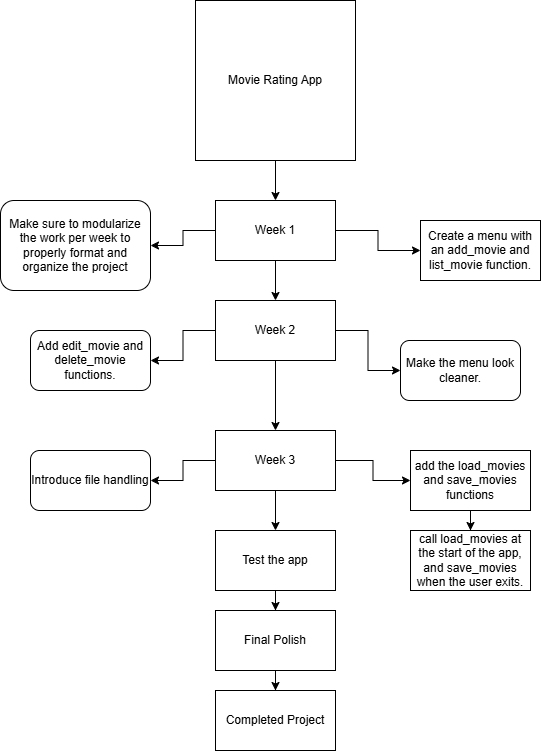

The diagram above was exported from draw.io. Its source (the exported page's mxGraphModel, read from the mxfile embedded in the PNG):
<mxGraphModel dx="2066" dy="1109" grid="1" gridSize="10" guides="1" tooltips="1" connect="1" arrows="1" fold="1" page="1" pageScale="1" pageWidth="850" pageHeight="1100" math="0" shadow="0">
  <root>
    <mxCell id="0" />
    <mxCell id="1" parent="0" />
    <mxCell id="v8XyfUuHhC3--_uxYwLa-2" style="edgeStyle=orthogonalEdgeStyle;rounded=0;orthogonalLoop=1;jettySize=auto;html=1;" edge="1" parent="1" source="v8XyfUuHhC3--_uxYwLa-1" target="v8XyfUuHhC3--_uxYwLa-3">
      <mxGeometry relative="1" as="geometry">
        <mxPoint x="425" y="280" as="targetPoint" />
      </mxGeometry>
    </mxCell>
    <mxCell id="v8XyfUuHhC3--_uxYwLa-1" value="Movie Rating App" style="whiteSpace=wrap;html=1;aspect=fixed;" vertex="1" parent="1">
      <mxGeometry x="345" y="50" width="160" height="160" as="geometry" />
    </mxCell>
    <mxCell id="v8XyfUuHhC3--_uxYwLa-4" style="edgeStyle=orthogonalEdgeStyle;rounded=0;orthogonalLoop=1;jettySize=auto;html=1;" edge="1" parent="1" source="v8XyfUuHhC3--_uxYwLa-3" target="v8XyfUuHhC3--_uxYwLa-5">
      <mxGeometry relative="1" as="geometry">
        <mxPoint x="425" y="350" as="targetPoint" />
      </mxGeometry>
    </mxCell>
    <mxCell id="v8XyfUuHhC3--_uxYwLa-6" style="edgeStyle=orthogonalEdgeStyle;rounded=0;orthogonalLoop=1;jettySize=auto;html=1;" edge="1" parent="1" source="v8XyfUuHhC3--_uxYwLa-3" target="v8XyfUuHhC3--_uxYwLa-7">
      <mxGeometry relative="1" as="geometry">
        <mxPoint x="425" y="350" as="targetPoint" />
      </mxGeometry>
    </mxCell>
    <mxCell id="v8XyfUuHhC3--_uxYwLa-12" style="edgeStyle=orthogonalEdgeStyle;rounded=0;orthogonalLoop=1;jettySize=auto;html=1;" edge="1" parent="1" source="v8XyfUuHhC3--_uxYwLa-3" target="v8XyfUuHhC3--_uxYwLa-13">
      <mxGeometry relative="1" as="geometry">
        <mxPoint x="170" y="240" as="targetPoint" />
      </mxGeometry>
    </mxCell>
    <mxCell id="v8XyfUuHhC3--_uxYwLa-3" value="Week 1" style="rounded=0;whiteSpace=wrap;html=1;" vertex="1" parent="1">
      <mxGeometry x="365" y="250" width="120" height="60" as="geometry" />
    </mxCell>
    <mxCell id="v8XyfUuHhC3--_uxYwLa-5" value="Create a menu with an add_movie and list_movie function." style="rounded=0;whiteSpace=wrap;html=1;" vertex="1" parent="1">
      <mxGeometry x="570" y="270" width="120" height="60" as="geometry" />
    </mxCell>
    <mxCell id="v8XyfUuHhC3--_uxYwLa-8" style="edgeStyle=orthogonalEdgeStyle;rounded=0;orthogonalLoop=1;jettySize=auto;html=1;" edge="1" parent="1" source="v8XyfUuHhC3--_uxYwLa-7" target="v8XyfUuHhC3--_uxYwLa-9">
      <mxGeometry relative="1" as="geometry">
        <mxPoint x="310" y="350" as="targetPoint" />
      </mxGeometry>
    </mxCell>
    <mxCell id="v8XyfUuHhC3--_uxYwLa-10" style="edgeStyle=orthogonalEdgeStyle;rounded=0;orthogonalLoop=1;jettySize=auto;html=1;" edge="1" parent="1" source="v8XyfUuHhC3--_uxYwLa-7" target="v8XyfUuHhC3--_uxYwLa-11">
      <mxGeometry relative="1" as="geometry">
        <mxPoint x="520" y="350" as="targetPoint" />
      </mxGeometry>
    </mxCell>
    <mxCell id="v8XyfUuHhC3--_uxYwLa-14" style="edgeStyle=orthogonalEdgeStyle;rounded=0;orthogonalLoop=1;jettySize=auto;html=1;" edge="1" parent="1" source="v8XyfUuHhC3--_uxYwLa-7" target="v8XyfUuHhC3--_uxYwLa-15">
      <mxGeometry relative="1" as="geometry">
        <mxPoint x="425" y="430" as="targetPoint" />
      </mxGeometry>
    </mxCell>
    <mxCell id="v8XyfUuHhC3--_uxYwLa-7" value="Week 2" style="rounded=0;whiteSpace=wrap;html=1;" vertex="1" parent="1">
      <mxGeometry x="365" y="350" width="120" height="60" as="geometry" />
    </mxCell>
    <mxCell id="v8XyfUuHhC3--_uxYwLa-9" value="Add edit_movie and delete_movie functions." style="rounded=1;whiteSpace=wrap;html=1;" vertex="1" parent="1">
      <mxGeometry x="180" y="380" width="120" height="60" as="geometry" />
    </mxCell>
    <mxCell id="v8XyfUuHhC3--_uxYwLa-11" value="Make the menu look cleaner." style="rounded=1;whiteSpace=wrap;html=1;" vertex="1" parent="1">
      <mxGeometry x="550" y="390" width="120" height="60" as="geometry" />
    </mxCell>
    <mxCell id="v8XyfUuHhC3--_uxYwLa-13" value="Make sure to modularize the work per week to properly format and organize the project" style="rounded=1;whiteSpace=wrap;html=1;" vertex="1" parent="1">
      <mxGeometry x="150" y="250" width="150" height="90" as="geometry" />
    </mxCell>
    <mxCell id="v8XyfUuHhC3--_uxYwLa-16" style="edgeStyle=orthogonalEdgeStyle;rounded=0;orthogonalLoop=1;jettySize=auto;html=1;" edge="1" parent="1" source="v8XyfUuHhC3--_uxYwLa-15" target="v8XyfUuHhC3--_uxYwLa-17">
      <mxGeometry relative="1" as="geometry">
        <mxPoint x="290" y="530" as="targetPoint" />
      </mxGeometry>
    </mxCell>
    <mxCell id="v8XyfUuHhC3--_uxYwLa-18" style="edgeStyle=orthogonalEdgeStyle;rounded=0;orthogonalLoop=1;jettySize=auto;html=1;" edge="1" parent="1" source="v8XyfUuHhC3--_uxYwLa-15" target="v8XyfUuHhC3--_uxYwLa-19">
      <mxGeometry relative="1" as="geometry">
        <mxPoint x="540" y="530" as="targetPoint" />
      </mxGeometry>
    </mxCell>
    <mxCell id="v8XyfUuHhC3--_uxYwLa-22" style="edgeStyle=orthogonalEdgeStyle;rounded=0;orthogonalLoop=1;jettySize=auto;html=1;" edge="1" parent="1" source="v8XyfUuHhC3--_uxYwLa-15" target="v8XyfUuHhC3--_uxYwLa-23">
      <mxGeometry relative="1" as="geometry">
        <mxPoint x="425" y="610" as="targetPoint" />
      </mxGeometry>
    </mxCell>
    <mxCell id="v8XyfUuHhC3--_uxYwLa-15" value="Week 3" style="rounded=0;whiteSpace=wrap;html=1;" vertex="1" parent="1">
      <mxGeometry x="365" y="480" width="120" height="60" as="geometry" />
    </mxCell>
    <mxCell id="v8XyfUuHhC3--_uxYwLa-17" value="Introduce file handling" style="rounded=1;whiteSpace=wrap;html=1;" vertex="1" parent="1">
      <mxGeometry x="180" y="500" width="120" height="60" as="geometry" />
    </mxCell>
    <mxCell id="v8XyfUuHhC3--_uxYwLa-20" style="edgeStyle=orthogonalEdgeStyle;rounded=0;orthogonalLoop=1;jettySize=auto;html=1;" edge="1" parent="1" source="v8XyfUuHhC3--_uxYwLa-19" target="v8XyfUuHhC3--_uxYwLa-21">
      <mxGeometry relative="1" as="geometry">
        <mxPoint x="620" y="610" as="targetPoint" />
      </mxGeometry>
    </mxCell>
    <mxCell id="v8XyfUuHhC3--_uxYwLa-19" value="add the load_movies and save_movies functions" style="rounded=0;whiteSpace=wrap;html=1;" vertex="1" parent="1">
      <mxGeometry x="560" y="500" width="120" height="60" as="geometry" />
    </mxCell>
    <mxCell id="v8XyfUuHhC3--_uxYwLa-21" value="call load_movies at the start of the app, and save_movies when the user exits." style="rounded=0;whiteSpace=wrap;html=1;" vertex="1" parent="1">
      <mxGeometry x="560" y="580" width="120" height="60" as="geometry" />
    </mxCell>
    <mxCell id="v8XyfUuHhC3--_uxYwLa-24" style="edgeStyle=orthogonalEdgeStyle;rounded=0;orthogonalLoop=1;jettySize=auto;html=1;" edge="1" parent="1" source="v8XyfUuHhC3--_uxYwLa-23" target="v8XyfUuHhC3--_uxYwLa-25">
      <mxGeometry relative="1" as="geometry">
        <mxPoint x="425" y="690" as="targetPoint" />
      </mxGeometry>
    </mxCell>
    <mxCell id="v8XyfUuHhC3--_uxYwLa-23" value="Test the app" style="rounded=0;whiteSpace=wrap;html=1;" vertex="1" parent="1">
      <mxGeometry x="365" y="580" width="120" height="60" as="geometry" />
    </mxCell>
    <mxCell id="v8XyfUuHhC3--_uxYwLa-26" style="edgeStyle=orthogonalEdgeStyle;rounded=0;orthogonalLoop=1;jettySize=auto;html=1;" edge="1" parent="1" source="v8XyfUuHhC3--_uxYwLa-25" target="v8XyfUuHhC3--_uxYwLa-27">
      <mxGeometry relative="1" as="geometry">
        <mxPoint x="425" y="770" as="targetPoint" />
      </mxGeometry>
    </mxCell>
    <mxCell id="v8XyfUuHhC3--_uxYwLa-25" value="Final Polish" style="rounded=0;whiteSpace=wrap;html=1;" vertex="1" parent="1">
      <mxGeometry x="365" y="660" width="120" height="60" as="geometry" />
    </mxCell>
    <mxCell id="v8XyfUuHhC3--_uxYwLa-27" value="Completed Project" style="rounded=0;whiteSpace=wrap;html=1;" vertex="1" parent="1">
      <mxGeometry x="365" y="740" width="120" height="60" as="geometry" />
    </mxCell>
  </root>
</mxGraphModel>